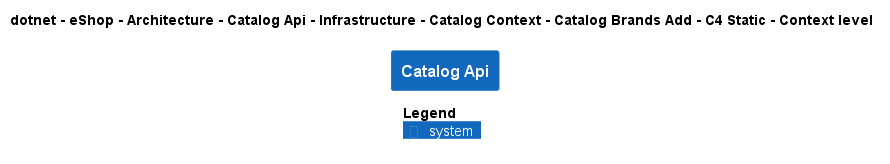

The diagram above was rendered by PlantUML. Its source (embedded in the PNG):
@startuml
!pragma layout smetana
!include ..\..\..\..\..\..\..\..\..\..\..\.c4s\C4_Context.puml

AddElementTag("c4interflow:lifecycle:new", $bgColor=green, $fontColor=#ffffff, $borderColor=green, $shadowing="False")
AddElementTag("c4interflow:lifecycle:changed", $bgColor=orange, $fontColor=#ffffff, $borderColor=orange, $shadowing="False")
AddElementTag("c4interflow:lifecycle:removed", $bgColor=red, $fontColor=#ffffff, $borderColor=red, $shadowing="False")

AddRelTag("c4interflow:lifecycle:new", $textColor=green, $lineColor=green)
AddRelTag("c4interflow:lifecycle:changed", $textColor=orange, $lineColor=orange)
AddRelTag("c4interflow:lifecycle:removed", $textColor=red, $lineColor=red)

SHOW_PERSON_PORTRAIT()
LAYOUT_TOP_DOWN()

skinparam linetype polyline

title dotnet - eShop - Architecture - Catalog Api - Infrastructure - Catalog Context - Catalog Brands Add - C4 Static - Context level

System(dotnet.eShop.Architecture.SoftwareSystems.CatalogApi, "Catalog Api", "")



SHOW_LEGEND()
@enduml